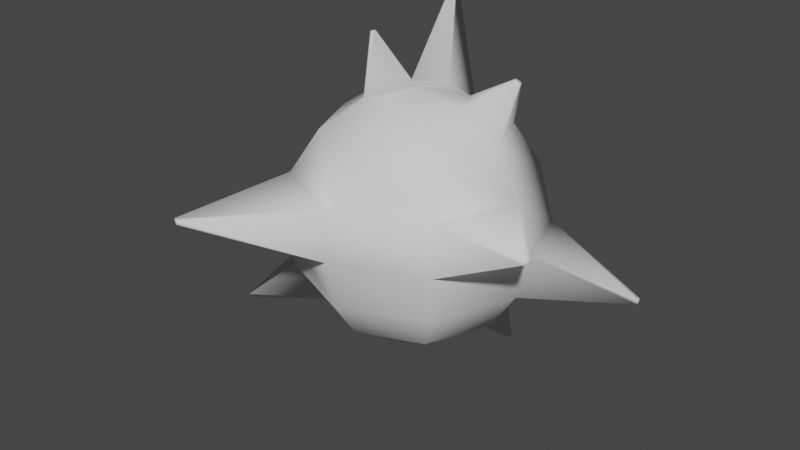 # Source: chaser.blend  (saved by Blender 3.0.42; exported with 4.5.12 LTS)
import bpy
from mathutils import Matrix  # noqa: F401  (used for matrix-valued properties, if any)

bpy.ops.wm.read_factory_settings(use_empty=True)
scene = bpy.context.scene
scene.name = 'Scene'

# ---- collections
col_collection = bpy.data.collections.new('Collection'); scene.collection.children.link(col_collection)

# ---- world
world_world = bpy.data.worlds.new('World'); scene.world = world_world
world_world.use_nodes = True; world_world.node_tree.nodes.clear()
_N = world_world.node_tree.nodes; _L = world_world.node_tree.links
n0 = _N.new('ShaderNodeOutputWorld'); n0.name = 'World Output'; n0.location = (300, 300)
n1 = _N.new('ShaderNodeBackground'); n1.name = 'Background'; n1.location = (10, 300)
n1.inputs[0].default_value = (0.05088, 0.05088, 0.05088, 1.0)
_L.new(n1.outputs[0], n0.inputs[0])
n0.is_active_output = True
world_world.color = (0.05088, 0.05088, 0.05088)
world_world.use_sun_shadow = False
world_world.sun_shadow_jitter_overblur = 0.0

# ---- meshes
me_sphere = bpy.data.meshes.new('Sphere')
me_sphere.from_pydata([(0.0, 0.3827, 3.411), (0.0, 0.7071, 3.194), (0.0, 0.9239, 2.869), (0.2456, 0.2622, 2.506), (0.0, 0.9239, 2.104), (0.0, 0.7071, 1.78), (0.0, 0.3827, 1.563), (0.2706, 0.2706, 3.411), (0.5, 0.5, 3.194), (0.6533, 0.6533, 2.869), (0.8323, 0.5713, 2.479), (0.6533, 0.6533, 2.104), (0.5, 0.5, 1.78), (0.2706, 0.2706, 1.563), (0.3827, -8.521e-08, 3.411), (0.7071, -8.521e-08, 3.194), (0.9239, -8.521e-08, 2.869), (1.0, -5.541e-08, 2.487), (0.9239, -5.541e-08, 2.104), (0.7071, -8.521e-08, 1.78), (0.3827, -8.521e-08, 1.563), (0.2706, -0.2706, 3.411), (0.5, -0.5, 3.194), (0.6533, -0.6533, 2.869), (0.7071, -0.7071, 2.487), (0.6533, -0.6533, 2.104), (0.5, -0.5, 1.78), (0.2706, -0.2706, 1.563), (2.213e-09, -0.3827, 3.411), (3.201e-08, -0.7071, 3.194), (3.201e-08, -0.9239, 2.869), (2.213e-09, -1.0, 2.487), (2.213e-09, -0.9239, 2.104), (3.201e-08, -0.7071, 1.78), (2.213e-09, -0.3827, 1.563), (-6.182e-08, -1.492e-07, 3.487), (-0.2706, -0.2706, 3.411), (-0.5, -0.5, 3.194), (-0.6533, -0.6533, 2.869), (-0.7071, -0.7071, 2.487), (-0.6533, -0.6533, 2.104), (-0.5, -0.5, 1.78), (-0.2706, -0.2706, 1.563), (-0.3827, -8.521e-08, 3.411), (-0.7071, -8.521e-08, 3.194), (-0.9239, -8.521e-08, 2.869), (-1.012, -0.2199, 2.504), (-0.9239, -5.541e-08, 2.104), (-0.7071, -8.521e-08, 1.78), (-0.3827, -8.521e-08, 1.563), (0.0, -8.742e-08, 1.487), (-0.2706, 0.2706, 3.411), (-0.5, 0.5, 3.194), (-0.6533, 0.6533, 2.869), (-0.5566, 0.06217, 2.503), (-0.6533, 0.6533, 2.104), (-0.5, 0.5, 1.78), (-0.2706, 0.2706, 1.563), (-0.3848, 0.9582, 4.021), (-0.3848, 0.9448, 4.03), (0.3461, 0.7863, 1.139), (0.3756, 0.8158, 1.167), (0.3113, 0.8007, 1.139), (0.3113, 0.8425, 1.167), (-1.29, -0.5071, 1.53), (-1.311, -0.5071, 1.56), (-1.271, -0.5538, 1.53), (-1.285, -0.5681, 1.56), (-0.7259, -1.683, 2.838), (-0.7222, -1.679, 2.864), (-0.6766, -1.703, 2.838), (-0.6766, -1.698, 2.864), (1.345, -0.5857, 2.771), (1.342, -0.582, 2.797), (1.365, -0.5371, 2.771), (1.36, -0.5371, 2.797), (-0.396, 0.9402, 4.03), (-0.4054, 0.9496, 4.021), (0.6407, 0.2868, 3.619), (0.6717, 0.3178, 3.59), (0.6558, 0.2502, 3.619), (0.6997, 0.2502, 3.59), (-0.2841, -0.1177, 3.877), (-0.3096, -0.1432, 3.87), (-0.3202, -0.1177, 3.87), (1.6, 0.5934, 2.084), (1.586, 0.5998, 2.055), (1.613, 0.549, 2.085), (1.607, 0.549, 2.055)], [], [(6, 5, 63, 62), (4, 3, 10, 11), (2, 1, 8, 9), (0, 35, 7), (50, 6, 13), (5, 4, 11, 12), (3, 2, 9, 10), (1, 0, 7, 8), (7, 35, 14), (50, 13, 20), (12, 11, 18, 19), (10, 9, 16, 17), (8, 7, 78, 79), (13, 12, 19, 20), (18, 11, 86, 88), (9, 8, 15, 16), (19, 18, 25, 26), (24, 17, 74, 72), (15, 14, 21, 22), (20, 19, 26, 27), (18, 17, 24, 25), (16, 15, 22, 23), (14, 35, 21), (50, 20, 27), (27, 26, 33, 34), (25, 24, 31, 32), (23, 22, 29, 30), (21, 35, 28), (50, 27, 34), (26, 25, 32, 33), (24, 23, 30, 31), (22, 21, 28, 29), (32, 31, 39, 40), (30, 29, 37, 38), (28, 35, 36), (50, 34, 42), (33, 32, 40, 41), (31, 30, 71, 70), (29, 28, 36, 37), (34, 33, 41, 42), (50, 42, 49), (48, 41, 66, 64), (39, 38, 45, 46), (37, 36, 43, 44), (42, 41, 48, 49), (40, 39, 46, 47), (38, 37, 44, 45), (35, 43, 84, 82), (46, 45, 53, 54), (44, 43, 51, 52), (49, 48, 56, 57), (47, 46, 54, 55), (45, 44, 52, 53), (43, 35, 51), (50, 49, 57), (48, 47, 55, 56), (57, 56, 5, 6), (55, 54, 3, 4), (53, 52, 1, 2), (51, 35, 0), (50, 57, 6), (56, 55, 4, 5), (54, 53, 2, 3), (1, 52, 77, 58), (77, 76, 59, 58), (66, 67, 65, 64), (12, 13, 60, 61), (30, 38, 69, 71), (5, 12, 61, 63), (70, 71, 69, 68), (13, 6, 62, 60), (16, 23, 73, 75), (51, 0, 59, 76), (62, 63, 61, 60), (17, 16, 75, 74), (52, 51, 76, 77), (40, 47, 65, 67), (23, 24, 72, 73), (38, 39, 68, 69), (41, 40, 67, 66), (74, 75, 73, 72), (0, 1, 58, 59), (39, 31, 70, 68), (47, 48, 64, 65), (79, 78, 80, 81), (15, 8, 79, 81), (7, 14, 80, 78), (14, 15, 81, 80), (83, 82, 84), (43, 36, 83, 84), (36, 35, 82, 83), (86, 85, 87, 88), (17, 18, 88, 87), (11, 10, 85, 86), (10, 17, 87, 85)])
me_sphere.polygons.foreach_set('use_smooth', [True] * 95)
_uv = me_sphere.uv_layers.new(name='UVMap')
_uv.uv.foreach_set('vector', [0.75, 0.125, 0.75, 0.25, 0.75, 0.25, 0.75, 0.125, 0.75, 0.375, 0.75, 0.5, 0.625, 0.5, 0.625, 0.375, 0.75, 0.625, 0.75, 0.75, 0.625, 0.75, 0.625, 0.625, 0.75, 0.875, 0.6875, 1.0, 0.625, 0.875, 0.6875, 0.0, 0.75, 0.125, 0.625, 0.125, 0.75, 0.25, 0.75, 0.375, 0.625, 0.375, 0.625, 0.25, 0.75, 0.5, 0.75, 0.625, 0.625, 0.625, 0.625, 0.5, 0.75, 0.75, 0.75, 0.875, 0.625, 0.875, 0.625, 0.75, 0.625, 0.875, 0.5625, 1.0, 0.5, 0.875, 0.5625, 0.0, 0.625, 0.125, 0.5, 0.125, 0.625, 0.25, 0.625, 0.375, 0.5, 0.375, 0.5, 0.25, 0.625, 0.5, 0.625, 0.625, 0.5, 0.625, 0.5, 0.5, 0.625, 0.75, 0.625, 0.875, 0.625, 0.875, 0.625, 0.75, 0.625, 0.125, 0.625, 0.25, 0.5, 0.25, 0.5, 0.125, 0.5, 0.375, 0.625, 0.375, 0.625, 0.375, 0.5, 0.375, 0.625, 0.625, 0.625, 0.75, 0.5, 0.75, 0.5, 0.625, 0.5, 0.25, 0.5, 0.375, 0.375, 0.375, 0.375, 0.25, 0.375, 0.5, 0.5, 0.5, 0.5, 0.5, 0.375, 0.5, 0.5, 0.75, 0.5, 0.875, 0.375, 0.875, 0.375, 0.75, 0.5, 0.125, 0.5, 0.25, 0.375, 0.25, 0.375, 0.125, 0.5, 0.375, 0.5, 0.5, 0.375, 0.5, 0.375, 0.375, 0.5, 0.625, 0.5, 0.75, 0.375, 0.75, 0.375, 0.625, 0.5, 0.875, 0.4375, 1.0, 0.375, 0.875, 0.4375, 0.0, 0.5, 0.125, 0.375, 0.125, 0.375, 0.125, 0.375, 0.25, 0.25, 0.25, 0.25, 0.125, 0.375, 0.375, 0.375, 0.5, 0.25, 0.5, 0.25, 0.375, 0.375, 0.625, 0.375, 0.75, 0.25, 0.75, 0.25, 0.625, 0.375, 0.875, 0.3125, 1.0, 0.25, 0.875, 0.3125, 0.0, 0.375, 0.125, 0.25, 0.125, 0.375, 0.25, 0.375, 0.375, 0.25, 0.375, 0.25, 0.25, 0.375, 0.5, 0.375, 0.625, 0.25, 0.625, 0.25, 0.5, 0.375, 0.75, 0.375, 0.875, 0.25, 0.875, 0.25, 0.75, 0.25, 0.375, 0.25, 0.5, 0.125, 0.5, 0.125, 0.375, 0.25, 0.625, 0.25, 0.75, 0.125, 0.75, 0.125, 0.625, 0.25, 0.875, 0.1875, 1.0, 0.125, 0.875, 0.1875, 0.0, 0.25, 0.125, 0.125, 0.125, 0.25, 0.25, 0.25, 0.375, 0.125, 0.375, 0.125, 0.25, 0.25, 0.5, 0.25, 0.625, 0.25, 0.625, 0.25, 0.5, 0.25, 0.75, 0.25, 0.875, 0.125, 0.875, 0.125, 0.75, 0.25, 0.125, 0.25, 0.25, 0.125, 0.25, 0.125, 0.125, 0.0625, 0.0, 0.125, 0.125, 0.0, 0.125, 0.0, 0.25, 0.125, 0.25, 0.125, 0.25, 0.0, 0.25, 0.125, 0.5, 0.125, 0.625, 0.0, 0.625, 0.0, 0.5, 0.125, 0.75, 0.125, 0.875, 0.0, 0.875, 0.0, 0.75, 0.125, 0.125, 0.125, 0.25, 0.0, 0.25, 0.0, 0.125, 0.125, 0.375, 0.125, 0.5, 0.0, 0.5, 0.0, 0.375, 0.125, 0.625, 0.125, 0.75, 0.0, 0.75, 0.0, 0.625, 0.9375, 1.0, 1.0, 0.875, 1.0, 0.875, 0.9375, 1.0, 1.0, 0.5, 1.0, 0.625, 0.875, 0.625, 0.875, 0.5, 1.0, 0.75, 1.0, 0.875, 0.875, 0.875, 0.875, 0.75, 1.0, 0.125, 1.0, 0.25, 0.875, 0.25, 0.875, 0.125, 1.0, 0.375, 1.0, 0.5, 0.875, 0.5, 0.875, 0.375, 1.0, 0.625, 1.0, 0.75, 0.875, 0.75, 0.875, 0.625, 1.0, 0.875, 0.9375, 1.0, 0.875, 0.875, 0.9375, 0.0, 1.0, 0.125, 0.875, 0.125, 1.0, 0.25, 1.0, 0.375, 0.875, 0.375, 0.875, 0.25, 0.875, 0.125, 0.875, 0.25, 0.75, 0.25, 0.75, 0.125, 0.875, 0.375, 0.875, 0.5, 0.75, 0.5, 0.75, 0.375, 0.875, 0.625, 0.875, 0.75, 0.75, 0.75, 0.75, 0.625, 0.875, 0.875, 0.8125, 1.0, 0.75, 0.875, 0.8125, 0.0, 0.875, 0.125, 0.75, 0.125, 0.875, 0.25, 0.875, 0.375, 0.75, 0.375, 0.75, 0.25, 0.875, 0.5, 0.875, 0.625, 0.75, 0.625, 0.75, 0.5, 0.75, 0.75, 0.875, 0.75, 0.875, 0.75, 0.75, 0.75, 0.875, 0.75, 0.875, 0.875, 0.75, 0.875, 0.75, 0.75, 0.125, 0.25, 0.125, 0.375, 0.0, 0.375, 0.0, 0.25, 0.625, 0.25, 0.625, 0.125, 0.625, 0.125, 0.625, 0.25, 0.25, 0.625, 0.125, 0.625, 0.125, 0.625, 0.25, 0.625, 0.75, 0.25, 0.625, 0.25, 0.625, 0.25, 0.75, 0.25, 0.25, 0.5, 0.25, 0.625, 0.125, 0.625, 0.125, 0.5, 0.625, 0.125, 0.75, 0.125, 0.75, 0.125, 0.625, 0.125, 0.5, 0.625, 0.375, 0.625, 0.375, 0.625, 0.5, 0.625, 0.875, 0.875, 0.75, 0.875, 0.75, 0.875, 0.875, 0.875, 0.75, 0.125, 0.75, 0.25, 0.625, 0.25, 0.625, 0.125, 0.5, 0.5, 0.5, 0.625, 0.5, 0.625, 0.5, 0.5, 0.875, 0.75, 0.875, 0.875, 0.875, 0.875, 0.875, 0.75, 0.125, 0.375, 0.0, 0.375, 0.0, 0.375, 0.125, 0.375, 0.375, 0.625, 0.375, 0.5, 0.375, 0.5, 0.375, 0.625, 0.125, 0.625, 0.125, 0.5, 0.125, 0.5, 0.125, 0.625, 0.125, 0.25, 0.125, 0.375, 0.125, 0.375, 0.125, 0.25, 0.5, 0.5, 0.5, 0.625, 0.375, 0.625, 0.375, 0.5, 0.75, 0.875, 0.75, 0.75, 0.75, 0.75, 0.75, 0.875, 0.125, 0.5, 0.25, 0.5, 0.25, 0.5, 0.125, 0.5, 1.0, 0.375, 1.0, 0.25, 1.0, 0.25, 1.0, 0.375, 0.625, 0.75, 0.625, 0.875, 0.5, 0.875, 0.5, 0.75, 0.5, 0.75, 0.625, 0.75, 0.625, 0.75, 0.5, 0.75, 0.625, 0.875, 0.5, 0.875, 0.5, 0.875, 0.625, 0.875, 0.5, 0.875, 0.5, 0.75, 0.5, 0.75, 0.5, 0.875, 0.125, 0.875, 0.0625, 1.0, 0.0, 0.875, 0.0, 0.875, 0.125, 0.875, 0.125, 0.875, 0.0, 0.875, 0.125, 0.875, 0.1875, 1.0, 0.1875, 1.0, 0.125, 0.875, 0.625, 0.375, 0.625, 0.5, 0.5, 0.5, 0.5, 0.375, 0.5, 0.5, 0.5, 0.375, 0.5, 0.375, 0.5, 0.5, 0.625, 0.375, 0.625, 0.5, 0.625, 0.5, 0.625, 0.375, 0.625, 0.5, 0.5, 0.5, 0.5, 0.5, 0.625, 0.5])
me_sphere.use_remesh_fix_poles = True
me_sphere.use_remesh_preserve_attributes = False
me_sphere.update()

# ---- objects
ob_sphere = bpy.data.objects.new('Sphere', me_sphere)

# ---- transforms, parenting, visibility, modifiers, constraints
ob_sphere.location = (0.0, 0.0, 0.0)

# ---- collection membership
col_collection.objects.link(ob_sphere)

# ---- scene / render settings (as saved in the file)
scene.frame_start = 1; scene.frame_end = 250; scene.frame_set(1)
scene.render.engine = 'BLENDER_EEVEE_NEXT'
scene.cycles.sampling_pattern = 'TABULATED_SOBOL'
scene.cycles.use_light_tree = False
scene.view_settings.view_transform = 'Filmic'
bpy.context.view_layer.update()

# ---- added for rendering (the .blend has no active camera and no usable light): camera, sun
cam_auto = bpy.data.cameras.new('AutoCamera')
cam_auto.lens = 50.0
cam_auto.sensor_width = 36.0
cam_auto.clip_end = 1000.0
ob_auto_camera = bpy.data.objects.new('AutoCamera', cam_auto)
scene.collection.objects.link(ob_auto_camera)
ob_auto_camera.location = (4.6824, -5.81005, 6.2093)
ob_auto_camera.rotation_euler = (1.09748, -7.21219e-08, 0.694738)
scene.camera = ob_auto_camera
light_auto_sun = bpy.data.lights.new('AutoSun', 'SUN')
light_auto_sun.energy = 3.0
light_auto_sun.angle = 0.0523599
ob_auto_sun = bpy.data.objects.new('AutoSun', light_auto_sun)
scene.collection.objects.link(ob_auto_sun)
ob_auto_sun.rotation_euler = (0.872665, 0.174533, 0.523599)
bpy.context.view_layer.update()
